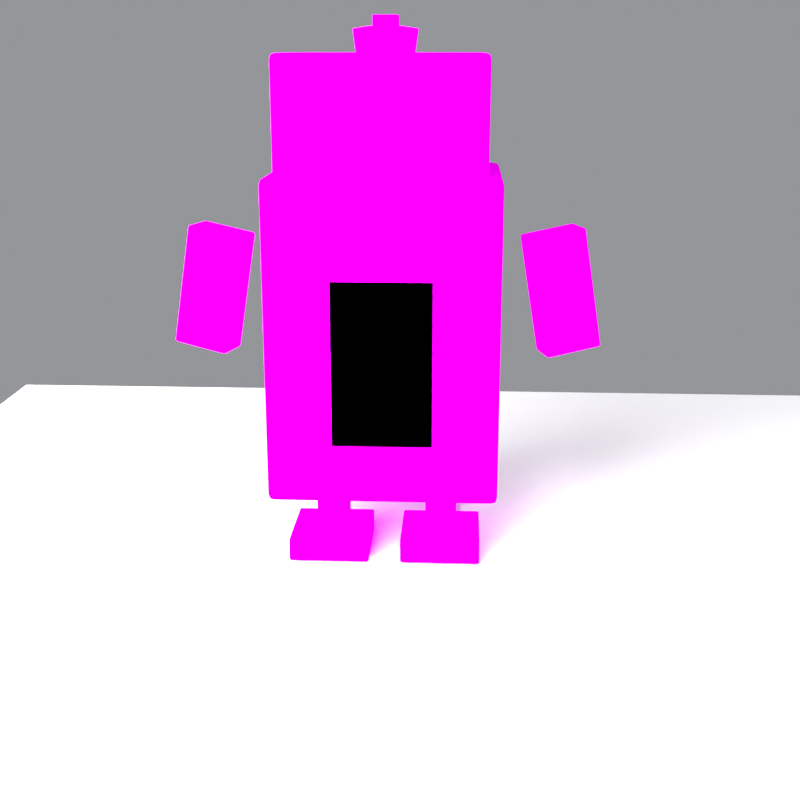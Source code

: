 # Source: Gau-rounded-pixel.blend  (saved by Blender 4.5.88; exported with 4.5.12 LTS)
import bpy
from mathutils import Matrix  # noqa: F401  (used for matrix-valued properties, if any)

bpy.ops.wm.read_factory_settings(use_empty=True)
scene = bpy.context.scene
scene.name = 'Scene'

# ---- collections
col_collection = bpy.data.collections.new('Collection'); scene.collection.children.link(col_collection)

# ---- images (referenced by path relative to the original .blend; pixels are not part of the script)
import os
ASSET_DIR = os.environ.get("B2B_ASSET_DIR", "")  # directory of the original .blend (textures are referenced by path, not embedded)
HERE = os.path.dirname(os.path.abspath(__file__))  # packed textures are extracted next to this script under _unpacked/

def load_image(name, relpath, width, height, colorspace="sRGB"):
    """Load a texture the original file referenced (path relative to the .blend, or extracted next to this script)."""
    p = next((c for c in (os.path.join(HERE, relpath), os.path.join(ASSET_DIR, relpath)) if relpath and os.path.exists(c)), "")
    if p:
        img = bpy.data.images.load(p, check_existing=True)
        img.name = name
    else:  # same state as the original file: an image datablock whose file is absent (Cycles renders it pink)
        img = bpy.data.images.new(name, width, height)
        img.source = "FILE"
        img.filepath = "//" + (relpath or name)
    img.colorspace_settings.name = colorspace
    return img
img_gauroundedpixelatlas = load_image('GauRoundedPixelAtlas', 'Gau-rounded-pixel-texture.png', 1024, 1024, 'sRGB')

# ---- materials (node trees are filled in below, after node groups)
mat_gauroundedbody = bpy.data.materials.new('GauRoundedBody')
mat_gauroundedbelly = bpy.data.materials.new('GauRoundedBelly')
mat_gauroundedbodylight = bpy.data.materials.new('GauRoundedBodyLight')
mat_gauroundedorange = bpy.data.materials.new('GauRoundedOrange')
mat_gauroundedgold = bpy.data.materials.new('GauRoundedGold')
mat_gauroundedwhite = bpy.data.materials.new('GauRoundedWhite')
mat_gauroundeddark = bpy.data.materials.new('GauRoundedDark')
mat_gauroundedfeet = bpy.data.materials.new('GauRoundedFeet')
mat_previewfloormaterial = bpy.data.materials.new('PreviewFloorMaterial')

# ---- material node trees
mat_gauroundedbody.use_nodes = True; mat_gauroundedbody.node_tree.nodes.clear()
_N = mat_gauroundedbody.node_tree.nodes; _L = mat_gauroundedbody.node_tree.links
n0 = _N.new('ShaderNodeTexCoord'); n0.name = 'Texture Coordinate'; n0.location = (-700, 0)
n1 = _N.new('ShaderNodeMapping'); n1.name = 'Mapping'; n1.location = (-500, 0)
n1.inputs[3].default_value = (0.25, 0.25, 1.0)
n2 = _N.new('ShaderNodeTexImage'); n2.name = 'Image Texture'; n2.location = (-250, 0)
n2.image = img_gauroundedpixelatlas
n2.interpolation = 'Closest'
n3 = _N.new('ShaderNodeBsdfPrincipled'); n3.name = 'Principled BSDF'; n3.location = (10, 0)
n3.inputs[2].default_value = 0.95
n3.inputs[13].default_value = 0.0
n4 = _N.new('ShaderNodeOutputMaterial'); n4.name = 'Material Output'; n4.location = (230, 0)
_L.new(n0.outputs[2], n1.inputs[0])
_L.new(n1.outputs[0], n2.inputs[0])
_L.new(n2.outputs[0], n3.inputs[0])
_L.new(n3.outputs[0], n4.inputs[0])
n4.is_active_output = True
mat_gauroundedbelly.use_nodes = True; mat_gauroundedbelly.node_tree.nodes.clear()
_N = mat_gauroundedbelly.node_tree.nodes; _L = mat_gauroundedbelly.node_tree.links
n0 = _N.new('ShaderNodeTexCoord'); n0.name = 'Texture Coordinate'; n0.location = (-700, 0)
n1 = _N.new('ShaderNodeMapping'); n1.name = 'Mapping'; n1.location = (-500, 0)
n1.inputs[1].default_value = (0.5, 0.0, 0.0)
n1.inputs[3].default_value = (0.25, 0.25, 1.0)
n2 = _N.new('ShaderNodeTexImage'); n2.name = 'Image Texture'; n2.location = (-250, 0)
n2.image = img_gauroundedpixelatlas
n2.interpolation = 'Closest'
n3 = _N.new('ShaderNodeBsdfPrincipled'); n3.name = 'Principled BSDF'; n3.location = (10, 0)
n3.inputs[2].default_value = 0.95
n3.inputs[13].default_value = 0.0
n4 = _N.new('ShaderNodeOutputMaterial'); n4.name = 'Material Output'; n4.location = (230, 0)
_L.new(n0.outputs[2], n1.inputs[0])
_L.new(n1.outputs[0], n2.inputs[0])
_L.new(n2.outputs[0], n3.inputs[0])
_L.new(n3.outputs[0], n4.inputs[0])
n4.is_active_output = True
mat_gauroundedbodylight.use_nodes = True; mat_gauroundedbodylight.node_tree.nodes.clear()
_N = mat_gauroundedbodylight.node_tree.nodes; _L = mat_gauroundedbodylight.node_tree.links
n0 = _N.new('ShaderNodeTexCoord'); n0.name = 'Texture Coordinate'; n0.location = (-700, 0)
n1 = _N.new('ShaderNodeMapping'); n1.name = 'Mapping'; n1.location = (-500, 0)
n1.inputs[1].default_value = (0.25, 0.0, 0.0)
n1.inputs[3].default_value = (0.25, 0.25, 1.0)
n2 = _N.new('ShaderNodeTexImage'); n2.name = 'Image Texture'; n2.location = (-250, 0)
n2.image = img_gauroundedpixelatlas
n2.interpolation = 'Closest'
n3 = _N.new('ShaderNodeBsdfPrincipled'); n3.name = 'Principled BSDF'; n3.location = (10, 0)
n3.inputs[2].default_value = 0.95
n3.inputs[13].default_value = 0.0
n4 = _N.new('ShaderNodeOutputMaterial'); n4.name = 'Material Output'; n4.location = (230, 0)
_L.new(n0.outputs[2], n1.inputs[0])
_L.new(n1.outputs[0], n2.inputs[0])
_L.new(n2.outputs[0], n3.inputs[0])
_L.new(n3.outputs[0], n4.inputs[0])
n4.is_active_output = True
mat_gauroundedorange.use_nodes = True; mat_gauroundedorange.node_tree.nodes.clear()
_N = mat_gauroundedorange.node_tree.nodes; _L = mat_gauroundedorange.node_tree.links
n0 = _N.new('ShaderNodeTexCoord'); n0.name = 'Texture Coordinate'; n0.location = (-700, 0)
n1 = _N.new('ShaderNodeMapping'); n1.name = 'Mapping'; n1.location = (-500, 0)
n1.inputs[1].default_value = (0.0, 0.25, 0.0)
n1.inputs[3].default_value = (0.25, 0.25, 1.0)
n2 = _N.new('ShaderNodeTexImage'); n2.name = 'Image Texture'; n2.location = (-250, 0)
n2.image = img_gauroundedpixelatlas
n2.interpolation = 'Closest'
n3 = _N.new('ShaderNodeBsdfPrincipled'); n3.name = 'Principled BSDF'; n3.location = (10, 0)
n3.inputs[2].default_value = 0.95
n3.inputs[13].default_value = 0.0
n4 = _N.new('ShaderNodeOutputMaterial'); n4.name = 'Material Output'; n4.location = (230, 0)
_L.new(n0.outputs[2], n1.inputs[0])
_L.new(n1.outputs[0], n2.inputs[0])
_L.new(n2.outputs[0], n3.inputs[0])
_L.new(n3.outputs[0], n4.inputs[0])
n4.is_active_output = True
mat_gauroundedgold.use_nodes = True; mat_gauroundedgold.node_tree.nodes.clear()
_N = mat_gauroundedgold.node_tree.nodes; _L = mat_gauroundedgold.node_tree.links
n0 = _N.new('ShaderNodeTexCoord'); n0.name = 'Texture Coordinate'; n0.location = (-700, 0)
n1 = _N.new('ShaderNodeMapping'); n1.name = 'Mapping'; n1.location = (-500, 0)
n1.inputs[1].default_value = (0.75, 0.0, 0.0)
n1.inputs[3].default_value = (0.25, 0.25, 1.0)
n2 = _N.new('ShaderNodeTexImage'); n2.name = 'Image Texture'; n2.location = (-250, 0)
n2.image = img_gauroundedpixelatlas
n2.interpolation = 'Closest'
n3 = _N.new('ShaderNodeBsdfPrincipled'); n3.name = 'Principled BSDF'; n3.location = (10, 0)
n3.inputs[2].default_value = 0.95
n3.inputs[13].default_value = 0.0
n4 = _N.new('ShaderNodeOutputMaterial'); n4.name = 'Material Output'; n4.location = (230, 0)
_L.new(n0.outputs[2], n1.inputs[0])
_L.new(n1.outputs[0], n2.inputs[0])
_L.new(n2.outputs[0], n3.inputs[0])
_L.new(n3.outputs[0], n4.inputs[0])
n4.is_active_output = True
mat_gauroundedwhite.use_nodes = True; mat_gauroundedwhite.node_tree.nodes.clear()
_N = mat_gauroundedwhite.node_tree.nodes; _L = mat_gauroundedwhite.node_tree.links
n0 = _N.new('ShaderNodeTexCoord'); n0.name = 'Texture Coordinate'; n0.location = (-700, 0)
n1 = _N.new('ShaderNodeMapping'); n1.name = 'Mapping'; n1.location = (-500, 0)
n1.inputs[1].default_value = (0.25, 0.25, 0.0)
n1.inputs[3].default_value = (0.25, 0.25, 1.0)
n2 = _N.new('ShaderNodeTexImage'); n2.name = 'Image Texture'; n2.location = (-250, 0)
n2.image = img_gauroundedpixelatlas
n2.interpolation = 'Closest'
n3 = _N.new('ShaderNodeBsdfPrincipled'); n3.name = 'Principled BSDF'; n3.location = (10, 0)
n3.inputs[2].default_value = 0.95
n3.inputs[13].default_value = 0.0
n4 = _N.new('ShaderNodeOutputMaterial'); n4.name = 'Material Output'; n4.location = (230, 0)
_L.new(n0.outputs[2], n1.inputs[0])
_L.new(n1.outputs[0], n2.inputs[0])
_L.new(n2.outputs[0], n3.inputs[0])
_L.new(n3.outputs[0], n4.inputs[0])
n4.is_active_output = True
mat_gauroundeddark.use_nodes = True; mat_gauroundeddark.node_tree.nodes.clear()
_N = mat_gauroundeddark.node_tree.nodes; _L = mat_gauroundeddark.node_tree.links
n0 = _N.new('ShaderNodeTexCoord'); n0.name = 'Texture Coordinate'; n0.location = (-700, 0)
n1 = _N.new('ShaderNodeMapping'); n1.name = 'Mapping'; n1.location = (-500, 0)
n1.inputs[1].default_value = (0.5, 0.25, 0.0)
n1.inputs[3].default_value = (0.25, 0.25, 1.0)
n2 = _N.new('ShaderNodeTexImage'); n2.name = 'Image Texture'; n2.location = (-250, 0)
n2.image = img_gauroundedpixelatlas
n2.interpolation = 'Closest'
n3 = _N.new('ShaderNodeBsdfPrincipled'); n3.name = 'Principled BSDF'; n3.location = (10, 0)
n3.inputs[2].default_value = 0.95
n3.inputs[13].default_value = 0.0
n4 = _N.new('ShaderNodeOutputMaterial'); n4.name = 'Material Output'; n4.location = (230, 0)
_L.new(n0.outputs[2], n1.inputs[0])
_L.new(n1.outputs[0], n2.inputs[0])
_L.new(n2.outputs[0], n3.inputs[0])
_L.new(n3.outputs[0], n4.inputs[0])
n4.is_active_output = True
mat_gauroundedfeet.use_nodes = True; mat_gauroundedfeet.node_tree.nodes.clear()
_N = mat_gauroundedfeet.node_tree.nodes; _L = mat_gauroundedfeet.node_tree.links
n0 = _N.new('ShaderNodeTexCoord'); n0.name = 'Texture Coordinate'; n0.location = (-700, 0)
n1 = _N.new('ShaderNodeMapping'); n1.name = 'Mapping'; n1.location = (-500, 0)
n1.inputs[1].default_value = (0.75, 0.25, 0.0)
n1.inputs[3].default_value = (0.25, 0.25, 1.0)
n2 = _N.new('ShaderNodeTexImage'); n2.name = 'Image Texture'; n2.location = (-250, 0)
n2.image = img_gauroundedpixelatlas
n2.interpolation = 'Closest'
n3 = _N.new('ShaderNodeBsdfPrincipled'); n3.name = 'Principled BSDF'; n3.location = (10, 0)
n3.inputs[2].default_value = 0.95
n3.inputs[13].default_value = 0.0
n4 = _N.new('ShaderNodeOutputMaterial'); n4.name = 'Material Output'; n4.location = (230, 0)
_L.new(n0.outputs[2], n1.inputs[0])
_L.new(n1.outputs[0], n2.inputs[0])
_L.new(n2.outputs[0], n3.inputs[0])
_L.new(n3.outputs[0], n4.inputs[0])
n4.is_active_output = True
mat_previewfloormaterial.use_nodes = True; mat_previewfloormaterial.node_tree.nodes.clear()
_N = mat_previewfloormaterial.node_tree.nodes; _L = mat_previewfloormaterial.node_tree.links
n0 = _N.new('ShaderNodeBsdfPrincipled'); n0.name = 'Principled BSDF'; n0.location = (-200, 100)
n0.inputs[0].default_value = (0.95, 0.95, 0.96, 1.0)
n0.inputs[2].default_value = 1.0
n1 = _N.new('ShaderNodeOutputMaterial'); n1.name = 'Material Output'; n1.location = (200, 100)
_L.new(n0.outputs[0], n1.inputs[0])
n1.is_active_output = True

# ---- world
world_gauroundedpixelworld = bpy.data.worlds.new('GauRoundedPixelWorld'); scene.world = world_gauroundedpixelworld
world_gauroundedpixelworld.use_nodes = True; world_gauroundedpixelworld.node_tree.nodes.clear()
_N = world_gauroundedpixelworld.node_tree.nodes; _L = world_gauroundedpixelworld.node_tree.links
n0 = _N.new('ShaderNodeBackground'); n0.name = 'Background'; n0.location = (-200, 100)
n0.inputs[0].default_value = (0.78, 0.8, 0.84, 1.0)
n0.inputs[1].default_value = 0.38
n1 = _N.new('ShaderNodeOutputWorld'); n1.name = 'World Output'; n1.location = (200, 100)
_L.new(n0.outputs[0], n1.inputs[0])
n1.is_active_output = True

# ---- cameras
cam_camera = bpy.data.cameras.new('Camera')
cam_camera.lens = 55.0

# ---- lights
light_sun = bpy.data.lights.new('Sun', 'SUN')
light_sun.energy = 1.4
light_area = bpy.data.lights.new('Area', 'AREA')
light_area.energy = 1600.0
light_area.shape = 'RECTANGLE'
light_area.size = 4.5
light_area.size_y = 4.5

# ---- meshes
me_cube = bpy.data.meshes.new('Cube')
me_cube.from_pydata([(-0.56, -0.46, -0.78), (-0.56, -0.46, 0.78), (-0.56, 0.46, -0.78), (-0.56, 0.46, 0.78), (0.56, -0.46, -0.78), (0.56, -0.46, 0.78), (0.56, 0.46, -0.78), (0.56, 0.46, 0.78)], [], [(0, 1, 3, 2), (2, 3, 7, 6), (6, 7, 5, 4), (4, 5, 1, 0), (2, 6, 4, 0), (7, 3, 1, 5)])
me_cube.polygons.foreach_set('use_smooth', [True] * 6)
_uv = me_cube.uv_layers.new(name='UVMap')
_uv.uv.foreach_set('vector', [0.375, 0.0, 0.625, 0.0, 0.625, 0.25, 0.375, 0.25, 0.375, 0.25, 0.625, 0.25, 0.625, 0.5, 0.375, 0.5, 0.375, 0.5, 0.625, 0.5, 0.625, 0.75, 0.375, 0.75, 0.375, 0.75, 0.625, 0.75, 0.625, 1.0, 0.375, 1.0, 0.125, 0.5, 0.375, 0.5, 0.375, 0.75, 0.125, 0.75, 0.625, 0.5, 0.875, 0.5, 0.875, 0.75, 0.625, 0.75])
me_cube.materials.append(mat_gauroundedbody)
me_cube.update()
me_cube_001 = bpy.data.meshes.new('Cube.001')
me_cube_001.from_pydata([(-0.29, -0.1, -0.45), (-0.29, -0.1, 0.45), (-0.29, 0.1, -0.45), (-0.29, 0.1, 0.45), (0.29, -0.1, -0.45), (0.29, -0.1, 0.45), (0.29, 0.1, -0.45), (0.29, 0.1, 0.45)], [], [(0, 1, 3, 2), (2, 3, 7, 6), (6, 7, 5, 4), (4, 5, 1, 0), (2, 6, 4, 0), (7, 3, 1, 5)])
me_cube_001.polygons.foreach_set('use_smooth', [True] * 6)
_uv = me_cube_001.uv_layers.new(name='UVMap')
_uv.uv.foreach_set('vector', [0.375, 0.0, 0.625, 0.0, 0.625, 0.25, 0.375, 0.25, 0.375, 0.25, 0.625, 0.25, 0.625, 0.5, 0.375, 0.5, 0.375, 0.5, 0.625, 0.5, 0.625, 0.75, 0.375, 0.75, 0.375, 0.75, 0.625, 0.75, 0.625, 1.0, 0.375, 1.0, 0.125, 0.5, 0.375, 0.5, 0.375, 0.75, 0.125, 0.75, 0.625, 0.5, 0.875, 0.5, 0.875, 0.75, 0.625, 0.75])
me_cube_001.materials.append(mat_gauroundedbelly)
me_cube_001.update()
me_cube_002 = bpy.data.meshes.new('Cube.002')
me_cube_002.from_pydata([(-0.23, -0.085, -0.15), (-0.23, -0.085, 0.15), (-0.23, 0.085, -0.15), (-0.23, 0.085, 0.15), (0.23, -0.085, -0.15), (0.23, -0.085, 0.15), (0.23, 0.085, -0.15), (0.23, 0.085, 0.15)], [], [(0, 1, 3, 2), (2, 3, 7, 6), (6, 7, 5, 4), (4, 5, 1, 0), (2, 6, 4, 0), (7, 3, 1, 5)])
me_cube_002.polygons.foreach_set('use_smooth', [True] * 6)
_uv = me_cube_002.uv_layers.new(name='UVMap')
_uv.uv.foreach_set('vector', [0.375, 0.0, 0.625, 0.0, 0.625, 0.25, 0.375, 0.25, 0.375, 0.25, 0.625, 0.25, 0.625, 0.5, 0.375, 0.5, 0.375, 0.5, 0.625, 0.5, 0.625, 0.75, 0.375, 0.75, 0.375, 0.75, 0.625, 0.75, 0.625, 1.0, 0.375, 1.0, 0.125, 0.5, 0.375, 0.5, 0.375, 0.75, 0.125, 0.75, 0.625, 0.5, 0.875, 0.5, 0.875, 0.75, 0.625, 0.75])
me_cube_002.materials.append(mat_gauroundedbelly)
me_cube_002.update()
me_cube_003 = bpy.data.meshes.new('Cube.003')
me_cube_003.from_pydata([(-0.49, -0.43, -0.41), (-0.49, -0.43, 0.41), (-0.49, 0.43, -0.41), (-0.49, 0.43, 0.41), (0.49, -0.43, -0.41), (0.49, -0.43, 0.41), (0.49, 0.43, -0.41), (0.49, 0.43, 0.41)], [], [(0, 1, 3, 2), (2, 3, 7, 6), (6, 7, 5, 4), (4, 5, 1, 0), (2, 6, 4, 0), (7, 3, 1, 5)])
me_cube_003.polygons.foreach_set('use_smooth', [True] * 6)
_uv = me_cube_003.uv_layers.new(name='UVMap')
_uv.uv.foreach_set('vector', [0.375, 0.0, 0.625, 0.0, 0.625, 0.25, 0.375, 0.25, 0.375, 0.25, 0.625, 0.25, 0.625, 0.5, 0.375, 0.5, 0.375, 0.5, 0.625, 0.5, 0.625, 0.75, 0.375, 0.75, 0.375, 0.75, 0.625, 0.75, 0.625, 1.0, 0.375, 1.0, 0.125, 0.5, 0.375, 0.5, 0.375, 0.75, 0.125, 0.75, 0.625, 0.5, 0.875, 0.5, 0.875, 0.75, 0.625, 0.75])
me_cube_003.materials.append(mat_gauroundedbodylight)
me_cube_003.update()
me_cube_004 = bpy.data.meshes.new('Cube.004')
me_cube_004.from_pydata([(-0.095, -0.055, -0.085), (-0.095, -0.055, 0.085), (-0.095, 0.055, -0.085), (-0.095, 0.055, 0.085), (0.095, -0.055, -0.085), (0.095, -0.055, 0.085), (0.095, 0.055, -0.085), (0.095, 0.055, 0.085)], [], [(0, 1, 3, 2), (2, 3, 7, 6), (6, 7, 5, 4), (4, 5, 1, 0), (2, 6, 4, 0), (7, 3, 1, 5)])
me_cube_004.polygons.foreach_set('use_smooth', [True] * 6)
_uv = me_cube_004.uv_layers.new(name='UVMap')
_uv.uv.foreach_set('vector', [0.375, 0.0, 0.625, 0.0, 0.625, 0.25, 0.375, 0.25, 0.375, 0.25, 0.625, 0.25, 0.625, 0.5, 0.375, 0.5, 0.375, 0.5, 0.625, 0.5, 0.625, 0.75, 0.375, 0.75, 0.375, 0.75, 0.625, 0.75, 0.625, 1.0, 0.375, 1.0, 0.125, 0.5, 0.375, 0.5, 0.375, 0.75, 0.125, 0.75, 0.625, 0.5, 0.875, 0.5, 0.875, 0.75, 0.625, 0.75])
me_cube_004.materials.append(mat_gauroundedorange)
me_cube_004.update()
me_cube_005 = bpy.data.meshes.new('Cube.005')
me_cube_005.from_pydata([(-0.095, -0.055, -0.085), (-0.095, -0.055, 0.085), (-0.095, 0.055, -0.085), (-0.095, 0.055, 0.085), (0.095, -0.055, -0.085), (0.095, -0.055, 0.085), (0.095, 0.055, -0.085), (0.095, 0.055, 0.085)], [], [(0, 1, 3, 2), (2, 3, 7, 6), (6, 7, 5, 4), (4, 5, 1, 0), (2, 6, 4, 0), (7, 3, 1, 5)])
me_cube_005.polygons.foreach_set('use_smooth', [True] * 6)
_uv = me_cube_005.uv_layers.new(name='UVMap')
_uv.uv.foreach_set('vector', [0.375, 0.0, 0.625, 0.0, 0.625, 0.25, 0.375, 0.25, 0.375, 0.25, 0.625, 0.25, 0.625, 0.5, 0.375, 0.5, 0.375, 0.5, 0.625, 0.5, 0.625, 0.75, 0.375, 0.75, 0.375, 0.75, 0.625, 0.75, 0.625, 1.0, 0.375, 1.0, 0.125, 0.5, 0.375, 0.5, 0.375, 0.75, 0.125, 0.75, 0.625, 0.5, 0.875, 0.5, 0.875, 0.75, 0.625, 0.75])
me_cube_005.materials.append(mat_gauroundedorange)
me_cube_005.update()
me_cube_006 = bpy.data.meshes.new('Cube.006')
me_cube_006.from_pydata([(-0.165, -0.125, -0.105), (-0.165, -0.125, 0.105), (-0.165, 0.125, -0.105), (-0.165, 0.125, 0.105), (0.165, -0.125, -0.105), (0.165, -0.125, 0.105), (0.165, 0.125, -0.105), (0.165, 0.125, 0.105)], [], [(0, 1, 3, 2), (2, 3, 7, 6), (6, 7, 5, 4), (4, 5, 1, 0), (2, 6, 4, 0), (7, 3, 1, 5)])
me_cube_006.polygons.foreach_set('use_smooth', [True] * 6)
_uv = me_cube_006.uv_layers.new(name='UVMap')
_uv.uv.foreach_set('vector', [0.375, 0.0, 0.625, 0.0, 0.625, 0.25, 0.375, 0.25, 0.375, 0.25, 0.625, 0.25, 0.625, 0.5, 0.375, 0.5, 0.375, 0.5, 0.625, 0.5, 0.625, 0.75, 0.375, 0.75, 0.375, 0.75, 0.625, 0.75, 0.625, 1.0, 0.375, 1.0, 0.125, 0.5, 0.375, 0.5, 0.375, 0.75, 0.125, 0.75, 0.625, 0.5, 0.875, 0.5, 0.875, 0.75, 0.625, 0.75])
me_cube_006.materials.append(mat_gauroundedgold)
me_cube_006.update()
me_cube_007 = bpy.data.meshes.new('Cube.007')
me_cube_007.from_pydata([(-0.105, -0.085, -0.062), (-0.105, -0.085, 0.062), (-0.105, 0.085, -0.062), (-0.105, 0.085, 0.062), (0.105, -0.085, -0.062), (0.105, -0.085, 0.062), (0.105, 0.085, -0.062), (0.105, 0.085, 0.062)], [], [(0, 1, 3, 2), (2, 3, 7, 6), (6, 7, 5, 4), (4, 5, 1, 0), (2, 6, 4, 0), (7, 3, 1, 5)])
me_cube_007.polygons.foreach_set('use_smooth', [True] * 6)
_uv = me_cube_007.uv_layers.new(name='UVMap')
_uv.uv.foreach_set('vector', [0.375, 0.0, 0.625, 0.0, 0.625, 0.25, 0.375, 0.25, 0.375, 0.25, 0.625, 0.25, 0.625, 0.5, 0.375, 0.5, 0.375, 0.5, 0.625, 0.5, 0.625, 0.75, 0.375, 0.75, 0.375, 0.75, 0.625, 0.75, 0.625, 1.0, 0.375, 1.0, 0.125, 0.5, 0.375, 0.5, 0.375, 0.75, 0.125, 0.75, 0.625, 0.5, 0.875, 0.5, 0.875, 0.75, 0.625, 0.75])
me_cube_007.materials.append(mat_gauroundedorange)
me_cube_007.update()
me_cube_008 = bpy.data.meshes.new('Cube.008')
me_cube_008.from_pydata([(-0.095, -0.032, -0.115), (-0.095, -0.032, 0.115), (-0.095, 0.032, -0.115), (-0.095, 0.032, 0.115), (0.095, -0.032, -0.115), (0.095, -0.032, 0.115), (0.095, 0.032, -0.115), (0.095, 0.032, 0.115)], [], [(0, 1, 3, 2), (2, 3, 7, 6), (6, 7, 5, 4), (4, 5, 1, 0), (2, 6, 4, 0), (7, 3, 1, 5)])
me_cube_008.polygons.foreach_set('use_smooth', [True] * 6)
_uv = me_cube_008.uv_layers.new(name='UVMap')
_uv.uv.foreach_set('vector', [0.375, 0.0, 0.625, 0.0, 0.625, 0.25, 0.375, 0.25, 0.375, 0.25, 0.625, 0.25, 0.625, 0.5, 0.375, 0.5, 0.375, 0.5, 0.625, 0.5, 0.625, 0.75, 0.375, 0.75, 0.375, 0.75, 0.625, 0.75, 0.625, 1.0, 0.375, 1.0, 0.125, 0.5, 0.375, 0.5, 0.375, 0.75, 0.125, 0.75, 0.625, 0.5, 0.875, 0.5, 0.875, 0.75, 0.625, 0.75])
me_cube_008.materials.append(mat_gauroundedwhite)
me_cube_008.update()
me_cube_009 = bpy.data.meshes.new('Cube.009')
me_cube_009.from_pydata([(-0.04, -0.017, -0.05), (-0.04, -0.017, 0.05), (-0.04, 0.017, -0.05), (-0.04, 0.017, 0.05), (0.04, -0.017, -0.05), (0.04, -0.017, 0.05), (0.04, 0.017, -0.05), (0.04, 0.017, 0.05)], [], [(0, 1, 3, 2), (2, 3, 7, 6), (6, 7, 5, 4), (4, 5, 1, 0), (2, 6, 4, 0), (7, 3, 1, 5)])
me_cube_009.polygons.foreach_set('use_smooth', [True] * 6)
_uv = me_cube_009.uv_layers.new(name='UVMap')
_uv.uv.foreach_set('vector', [0.375, 0.0, 0.625, 0.0, 0.625, 0.25, 0.375, 0.25, 0.375, 0.25, 0.625, 0.25, 0.625, 0.5, 0.375, 0.5, 0.375, 0.5, 0.625, 0.5, 0.625, 0.75, 0.375, 0.75, 0.375, 0.75, 0.625, 0.75, 0.625, 1.0, 0.375, 1.0, 0.125, 0.5, 0.375, 0.5, 0.375, 0.75, 0.125, 0.75, 0.625, 0.5, 0.875, 0.5, 0.875, 0.75, 0.625, 0.75])
me_cube_009.materials.append(mat_gauroundeddark)
me_cube_009.update()
me_cube_010 = bpy.data.meshes.new('Cube.010')
me_cube_010.from_pydata([(-0.095, -0.032, -0.115), (-0.095, -0.032, 0.115), (-0.095, 0.032, -0.115), (-0.095, 0.032, 0.115), (0.095, -0.032, -0.115), (0.095, -0.032, 0.115), (0.095, 0.032, -0.115), (0.095, 0.032, 0.115)], [], [(0, 1, 3, 2), (2, 3, 7, 6), (6, 7, 5, 4), (4, 5, 1, 0), (2, 6, 4, 0), (7, 3, 1, 5)])
me_cube_010.polygons.foreach_set('use_smooth', [True] * 6)
_uv = me_cube_010.uv_layers.new(name='UVMap')
_uv.uv.foreach_set('vector', [0.375, 0.0, 0.625, 0.0, 0.625, 0.25, 0.375, 0.25, 0.375, 0.25, 0.625, 0.25, 0.625, 0.5, 0.375, 0.5, 0.375, 0.5, 0.625, 0.5, 0.625, 0.75, 0.375, 0.75, 0.375, 0.75, 0.625, 0.75, 0.625, 1.0, 0.375, 1.0, 0.125, 0.5, 0.375, 0.5, 0.375, 0.75, 0.125, 0.75, 0.625, 0.5, 0.875, 0.5, 0.875, 0.75, 0.625, 0.75])
me_cube_010.materials.append(mat_gauroundedwhite)
me_cube_010.update()
me_cube_011 = bpy.data.meshes.new('Cube.011')
me_cube_011.from_pydata([(-0.04, -0.017, -0.05), (-0.04, -0.017, 0.05), (-0.04, 0.017, -0.05), (-0.04, 0.017, 0.05), (0.04, -0.017, -0.05), (0.04, -0.017, 0.05), (0.04, 0.017, -0.05), (0.04, 0.017, 0.05)], [], [(0, 1, 3, 2), (2, 3, 7, 6), (6, 7, 5, 4), (4, 5, 1, 0), (2, 6, 4, 0), (7, 3, 1, 5)])
me_cube_011.polygons.foreach_set('use_smooth', [True] * 6)
_uv = me_cube_011.uv_layers.new(name='UVMap')
_uv.uv.foreach_set('vector', [0.375, 0.0, 0.625, 0.0, 0.625, 0.25, 0.375, 0.25, 0.375, 0.25, 0.625, 0.25, 0.625, 0.5, 0.375, 0.5, 0.375, 0.5, 0.625, 0.5, 0.625, 0.75, 0.375, 0.75, 0.375, 0.75, 0.625, 0.75, 0.625, 1.0, 0.375, 1.0, 0.125, 0.5, 0.375, 0.5, 0.375, 0.75, 0.125, 0.75, 0.625, 0.5, 0.875, 0.5, 0.875, 0.75, 0.625, 0.75])
me_cube_011.materials.append(mat_gauroundeddark)
me_cube_011.update()
me_cube_012 = bpy.data.meshes.new('Cube.012')
me_cube_012.from_pydata([(-0.09, -0.02, -0.03), (-0.09, -0.02, 0.03), (-0.09, 0.02, -0.03), (-0.09, 0.02, 0.03), (0.09, -0.02, -0.03), (0.09, -0.02, 0.03), (0.09, 0.02, -0.03), (0.09, 0.02, 0.03)], [], [(0, 1, 3, 2), (2, 3, 7, 6), (6, 7, 5, 4), (4, 5, 1, 0), (2, 6, 4, 0), (7, 3, 1, 5)])
me_cube_012.polygons.foreach_set('use_smooth', [True] * 6)
_uv = me_cube_012.uv_layers.new(name='UVMap')
_uv.uv.foreach_set('vector', [0.375, 0.0, 0.625, 0.0, 0.625, 0.25, 0.375, 0.25, 0.375, 0.25, 0.625, 0.25, 0.625, 0.5, 0.375, 0.5, 0.375, 0.5, 0.625, 0.5, 0.625, 0.75, 0.375, 0.75, 0.375, 0.75, 0.625, 0.75, 0.625, 1.0, 0.375, 1.0, 0.125, 0.5, 0.375, 0.5, 0.375, 0.75, 0.125, 0.75, 0.625, 0.5, 0.875, 0.5, 0.875, 0.75, 0.625, 0.75])
me_cube_012.materials.append(mat_gauroundeddark)
me_cube_012.update()
me_cube_013 = bpy.data.meshes.new('Cube.013')
me_cube_013.from_pydata([(-0.09, -0.02, -0.03), (-0.09, -0.02, 0.03), (-0.09, 0.02, -0.03), (-0.09, 0.02, 0.03), (0.09, -0.02, -0.03), (0.09, -0.02, 0.03), (0.09, 0.02, -0.03), (0.09, 0.02, 0.03)], [], [(0, 1, 3, 2), (2, 3, 7, 6), (6, 7, 5, 4), (4, 5, 1, 0), (2, 6, 4, 0), (7, 3, 1, 5)])
me_cube_013.polygons.foreach_set('use_smooth', [True] * 6)
_uv = me_cube_013.uv_layers.new(name='UVMap')
_uv.uv.foreach_set('vector', [0.375, 0.0, 0.625, 0.0, 0.625, 0.25, 0.375, 0.25, 0.375, 0.25, 0.625, 0.25, 0.625, 0.5, 0.375, 0.5, 0.375, 0.5, 0.625, 0.5, 0.625, 0.75, 0.375, 0.75, 0.375, 0.75, 0.625, 0.75, 0.625, 1.0, 0.375, 1.0, 0.125, 0.5, 0.375, 0.5, 0.375, 0.75, 0.125, 0.75, 0.625, 0.5, 0.875, 0.5, 0.875, 0.75, 0.625, 0.75])
me_cube_013.materials.append(mat_gauroundeddark)
me_cube_013.update()
me_cube_014 = bpy.data.meshes.new('Cube.014')
me_cube_014.from_pydata([(-0.06, -0.06, -0.12), (-0.06, -0.06, 0.12), (-0.06, 0.06, -0.12), (-0.06, 0.06, 0.12), (0.06, -0.06, -0.12), (0.06, -0.06, 0.12), (0.06, 0.06, -0.12), (0.06, 0.06, 0.12)], [], [(0, 1, 3, 2), (2, 3, 7, 6), (6, 7, 5, 4), (4, 5, 1, 0), (2, 6, 4, 0), (7, 3, 1, 5)])
me_cube_014.polygons.foreach_set('use_smooth', [True] * 6)
_uv = me_cube_014.uv_layers.new(name='UVMap')
_uv.uv.foreach_set('vector', [0.375, 0.0, 0.625, 0.0, 0.625, 0.25, 0.375, 0.25, 0.375, 0.25, 0.625, 0.25, 0.625, 0.5, 0.375, 0.5, 0.375, 0.5, 0.625, 0.5, 0.625, 0.75, 0.375, 0.75, 0.375, 0.75, 0.625, 0.75, 0.625, 1.0, 0.375, 1.0, 0.125, 0.5, 0.375, 0.5, 0.375, 0.75, 0.125, 0.75, 0.625, 0.5, 0.875, 0.5, 0.875, 0.75, 0.625, 0.75])
me_cube_014.materials.append(mat_gauroundedorange)
me_cube_014.update()
me_cube_015 = bpy.data.meshes.new('Cube.015')
me_cube_015.from_pydata([(-0.045, -0.045, -0.085), (-0.045, -0.045, 0.085), (-0.045, 0.045, -0.085), (-0.045, 0.045, 0.085), (0.045, -0.045, -0.085), (0.045, -0.045, 0.085), (0.045, 0.045, -0.085), (0.045, 0.045, 0.085)], [], [(0, 1, 3, 2), (2, 3, 7, 6), (6, 7, 5, 4), (4, 5, 1, 0), (2, 6, 4, 0), (7, 3, 1, 5)])
me_cube_015.polygons.foreach_set('use_smooth', [True] * 6)
_uv = me_cube_015.uv_layers.new(name='UVMap')
_uv.uv.foreach_set('vector', [0.375, 0.0, 0.625, 0.0, 0.625, 0.25, 0.375, 0.25, 0.375, 0.25, 0.625, 0.25, 0.625, 0.5, 0.375, 0.5, 0.375, 0.5, 0.625, 0.5, 0.625, 0.75, 0.375, 0.75, 0.375, 0.75, 0.625, 0.75, 0.625, 1.0, 0.375, 1.0, 0.125, 0.5, 0.375, 0.5, 0.375, 0.75, 0.125, 0.75, 0.625, 0.5, 0.875, 0.5, 0.875, 0.75, 0.625, 0.75])
me_cube_015.materials.append(mat_gauroundedorange)
me_cube_015.update()
me_cube_016 = bpy.data.meshes.new('Cube.016')
me_cube_016.from_pydata([(-0.045, -0.045, -0.085), (-0.045, -0.045, 0.085), (-0.045, 0.045, -0.085), (-0.045, 0.045, 0.085), (0.045, -0.045, -0.085), (0.045, -0.045, 0.085), (0.045, 0.045, -0.085), (0.045, 0.045, 0.085)], [], [(0, 1, 3, 2), (2, 3, 7, 6), (6, 7, 5, 4), (4, 5, 1, 0), (2, 6, 4, 0), (7, 3, 1, 5)])
me_cube_016.polygons.foreach_set('use_smooth', [True] * 6)
_uv = me_cube_016.uv_layers.new(name='UVMap')
_uv.uv.foreach_set('vector', [0.375, 0.0, 0.625, 0.0, 0.625, 0.25, 0.375, 0.25, 0.375, 0.25, 0.625, 0.25, 0.625, 0.5, 0.375, 0.5, 0.375, 0.5, 0.625, 0.5, 0.625, 0.75, 0.375, 0.75, 0.375, 0.75, 0.625, 0.75, 0.625, 1.0, 0.375, 1.0, 0.125, 0.5, 0.375, 0.5, 0.375, 0.75, 0.125, 0.75, 0.625, 0.5, 0.875, 0.5, 0.875, 0.75, 0.625, 0.75])
me_cube_016.materials.append(mat_gauroundedorange)
me_cube_016.update()
me_cube_017 = bpy.data.meshes.new('Cube.017')
me_cube_017.from_pydata([(-0.14, -0.095, -0.3), (-0.14, -0.095, 0.3), (-0.14, 0.095, -0.3), (-0.14, 0.095, 0.3), (0.14, -0.095, -0.3), (0.14, -0.095, 0.3), (0.14, 0.095, -0.3), (0.14, 0.095, 0.3)], [], [(0, 1, 3, 2), (2, 3, 7, 6), (6, 7, 5, 4), (4, 5, 1, 0), (2, 6, 4, 0), (7, 3, 1, 5)])
me_cube_017.polygons.foreach_set('use_smooth', [True] * 6)
_uv = me_cube_017.uv_layers.new(name='UVMap')
_uv.uv.foreach_set('vector', [0.375, 0.0, 0.625, 0.0, 0.625, 0.25, 0.375, 0.25, 0.375, 0.25, 0.625, 0.25, 0.625, 0.5, 0.375, 0.5, 0.375, 0.5, 0.625, 0.5, 0.625, 0.75, 0.375, 0.75, 0.375, 0.75, 0.625, 0.75, 0.625, 1.0, 0.375, 1.0, 0.125, 0.5, 0.375, 0.5, 0.375, 0.75, 0.125, 0.75, 0.625, 0.5, 0.875, 0.5, 0.875, 0.75, 0.625, 0.75])
me_cube_017.materials.append(mat_gauroundedbodylight)
me_cube_017.update()
me_cube_018 = bpy.data.meshes.new('Cube.018')
me_cube_018.from_pydata([(-0.14, -0.095, -0.3), (-0.14, -0.095, 0.3), (-0.14, 0.095, -0.3), (-0.14, 0.095, 0.3), (0.14, -0.095, -0.3), (0.14, -0.095, 0.3), (0.14, 0.095, -0.3), (0.14, 0.095, 0.3)], [], [(0, 1, 3, 2), (2, 3, 7, 6), (6, 7, 5, 4), (4, 5, 1, 0), (2, 6, 4, 0), (7, 3, 1, 5)])
me_cube_018.polygons.foreach_set('use_smooth', [True] * 6)
_uv = me_cube_018.uv_layers.new(name='UVMap')
_uv.uv.foreach_set('vector', [0.375, 0.0, 0.625, 0.0, 0.625, 0.25, 0.375, 0.25, 0.375, 0.25, 0.625, 0.25, 0.625, 0.5, 0.375, 0.5, 0.375, 0.5, 0.625, 0.5, 0.625, 0.75, 0.375, 0.75, 0.375, 0.75, 0.625, 0.75, 0.625, 1.0, 0.375, 1.0, 0.125, 0.5, 0.375, 0.5, 0.375, 0.75, 0.125, 0.75, 0.625, 0.5, 0.875, 0.5, 0.875, 0.75, 0.625, 0.75])
me_cube_018.materials.append(mat_gauroundedbodylight)
me_cube_018.update()
me_cube_019 = bpy.data.meshes.new('Cube.019')
me_cube_019.from_pydata([(-0.15, -0.1, -0.19), (-0.15, -0.1, 0.19), (-0.15, 0.1, -0.19), (-0.15, 0.1, 0.19), (0.15, -0.1, -0.19), (0.15, -0.1, 0.19), (0.15, 0.1, -0.19), (0.15, 0.1, 0.19)], [], [(0, 1, 3, 2), (2, 3, 7, 6), (6, 7, 5, 4), (4, 5, 1, 0), (2, 6, 4, 0), (7, 3, 1, 5)])
me_cube_019.polygons.foreach_set('use_smooth', [True] * 6)
_uv = me_cube_019.uv_layers.new(name='UVMap')
_uv.uv.foreach_set('vector', [0.375, 0.0, 0.625, 0.0, 0.625, 0.25, 0.375, 0.25, 0.375, 0.25, 0.625, 0.25, 0.625, 0.5, 0.375, 0.5, 0.375, 0.5, 0.625, 0.5, 0.625, 0.75, 0.375, 0.75, 0.375, 0.75, 0.625, 0.75, 0.625, 1.0, 0.375, 1.0, 0.125, 0.5, 0.375, 0.5, 0.375, 0.75, 0.125, 0.75, 0.625, 0.5, 0.875, 0.5, 0.875, 0.75, 0.625, 0.75])
me_cube_019.materials.append(mat_gauroundedbody)
me_cube_019.update()
me_cube_020 = bpy.data.meshes.new('Cube.020')
me_cube_020.from_pydata([(-0.08, -0.08, -0.32), (-0.08, -0.08, 0.32), (-0.08, 0.08, -0.32), (-0.08, 0.08, 0.32), (0.08, -0.08, -0.32), (0.08, -0.08, 0.32), (0.08, 0.08, -0.32), (0.08, 0.08, 0.32)], [], [(0, 1, 3, 2), (2, 3, 7, 6), (6, 7, 5, 4), (4, 5, 1, 0), (2, 6, 4, 0), (7, 3, 1, 5)])
me_cube_020.polygons.foreach_set('use_smooth', [True] * 6)
_uv = me_cube_020.uv_layers.new(name='UVMap')
_uv.uv.foreach_set('vector', [0.375, 0.0, 0.625, 0.0, 0.625, 0.25, 0.375, 0.25, 0.375, 0.25, 0.625, 0.25, 0.625, 0.5, 0.375, 0.5, 0.375, 0.5, 0.625, 0.5, 0.625, 0.75, 0.375, 0.75, 0.375, 0.75, 0.625, 0.75, 0.625, 1.0, 0.375, 1.0, 0.125, 0.5, 0.375, 0.5, 0.375, 0.75, 0.125, 0.75, 0.625, 0.5, 0.875, 0.5, 0.875, 0.75, 0.625, 0.75])
me_cube_020.materials.append(mat_gauroundedgold)
me_cube_020.update()
me_cube_021 = bpy.data.meshes.new('Cube.021')
me_cube_021.from_pydata([(-0.08, -0.08, -0.32), (-0.08, -0.08, 0.32), (-0.08, 0.08, -0.32), (-0.08, 0.08, 0.32), (0.08, -0.08, -0.32), (0.08, -0.08, 0.32), (0.08, 0.08, -0.32), (0.08, 0.08, 0.32)], [], [(0, 1, 3, 2), (2, 3, 7, 6), (6, 7, 5, 4), (4, 5, 1, 0), (2, 6, 4, 0), (7, 3, 1, 5)])
me_cube_021.polygons.foreach_set('use_smooth', [True] * 6)
_uv = me_cube_021.uv_layers.new(name='UVMap')
_uv.uv.foreach_set('vector', [0.375, 0.0, 0.625, 0.0, 0.625, 0.25, 0.375, 0.25, 0.375, 0.25, 0.625, 0.25, 0.625, 0.5, 0.375, 0.5, 0.375, 0.5, 0.625, 0.5, 0.625, 0.75, 0.375, 0.75, 0.375, 0.75, 0.625, 0.75, 0.625, 1.0, 0.375, 1.0, 0.125, 0.5, 0.375, 0.5, 0.375, 0.75, 0.125, 0.75, 0.625, 0.5, 0.875, 0.5, 0.875, 0.75, 0.625, 0.75])
me_cube_021.materials.append(mat_gauroundedgold)
me_cube_021.update()
me_cube_022 = bpy.data.meshes.new('Cube.022')
me_cube_022.from_pydata([(-0.2, -0.22, -0.06), (-0.2, -0.22, 0.06), (-0.2, 0.22, -0.06), (-0.2, 0.22, 0.06), (0.2, -0.22, -0.06), (0.2, -0.22, 0.06), (0.2, 0.22, -0.06), (0.2, 0.22, 0.06)], [], [(0, 1, 3, 2), (2, 3, 7, 6), (6, 7, 5, 4), (4, 5, 1, 0), (2, 6, 4, 0), (7, 3, 1, 5)])
me_cube_022.polygons.foreach_set('use_smooth', [True] * 6)
_uv = me_cube_022.uv_layers.new(name='UVMap')
_uv.uv.foreach_set('vector', [0.375, 0.0, 0.625, 0.0, 0.625, 0.25, 0.375, 0.25, 0.375, 0.25, 0.625, 0.25, 0.625, 0.5, 0.375, 0.5, 0.375, 0.5, 0.625, 0.5, 0.625, 0.75, 0.375, 0.75, 0.375, 0.75, 0.625, 0.75, 0.625, 1.0, 0.375, 1.0, 0.125, 0.5, 0.375, 0.5, 0.375, 0.75, 0.125, 0.75, 0.625, 0.5, 0.875, 0.5, 0.875, 0.75, 0.625, 0.75])
me_cube_022.materials.append(mat_gauroundedfeet)
me_cube_022.update()
me_cube_023 = bpy.data.meshes.new('Cube.023')
me_cube_023.from_pydata([(-0.2, -0.22, -0.06), (-0.2, -0.22, 0.06), (-0.2, 0.22, -0.06), (-0.2, 0.22, 0.06), (0.2, -0.22, -0.06), (0.2, -0.22, 0.06), (0.2, 0.22, -0.06), (0.2, 0.22, 0.06)], [], [(0, 1, 3, 2), (2, 3, 7, 6), (6, 7, 5, 4), (4, 5, 1, 0), (2, 6, 4, 0), (7, 3, 1, 5)])
me_cube_023.polygons.foreach_set('use_smooth', [True] * 6)
_uv = me_cube_023.uv_layers.new(name='UVMap')
_uv.uv.foreach_set('vector', [0.375, 0.0, 0.625, 0.0, 0.625, 0.25, 0.375, 0.25, 0.375, 0.25, 0.625, 0.25, 0.625, 0.5, 0.375, 0.5, 0.375, 0.5, 0.625, 0.5, 0.625, 0.75, 0.375, 0.75, 0.375, 0.75, 0.625, 0.75, 0.625, 1.0, 0.375, 1.0, 0.125, 0.5, 0.375, 0.5, 0.375, 0.75, 0.125, 0.75, 0.625, 0.5, 0.875, 0.5, 0.875, 0.75, 0.625, 0.75])
me_cube_023.materials.append(mat_gauroundedfeet)
me_cube_023.update()
me_plane = bpy.data.meshes.new('Plane')
me_plane.from_pydata([(-3.0, -3.0, 0.0), (3.0, -3.0, 0.0), (-3.0, 3.0, 0.0), (3.0, 3.0, 0.0)], [], [(0, 1, 3, 2)])
_uv = me_plane.uv_layers.new(name='UVMap')
_uv.uv.foreach_set('vector', [0.0, 0.0, 1.0, 0.0, 1.0, 1.0, 0.0, 1.0])
me_plane.materials.append(mat_previewfloormaterial)
me_plane.update()
arm_gauarmaturedata = bpy.data.armatures.new('GauArmatureData')  # bones are not reproduced

# ---- objects
ob_gauarmature = bpy.data.objects.new('GauArmature', arm_gauarmaturedata)
ob_gaubodyrounded = bpy.data.objects.new('GauBodyRounded', me_cube)
ob_gaubellyrounded = bpy.data.objects.new('GauBellyRounded', me_cube_001)
ob_gauchestrounded = bpy.data.objects.new('GauChestRounded', me_cube_002)
ob_gauheadrounded = bpy.data.objects.new('GauHeadRounded', me_cube_003)
ob_gaucheeklrounded = bpy.data.objects.new('GauCheekLRounded', me_cube_004)
ob_gaucheekrrounded = bpy.data.objects.new('GauCheekRRounded', me_cube_005)
ob_gaubeaktoprounded = bpy.data.objects.new('GauBeakTopRounded', me_cube_006)
ob_gaubeakbottomrounded = bpy.data.objects.new('GauBeakBottomRounded', me_cube_007)
ob_gaueyewhitelrounded = bpy.data.objects.new('GauEyeWhiteLRounded', me_cube_008)
ob_gaupupillrounded = bpy.data.objects.new('GauPupilLRounded', me_cube_009)
ob_gaueyewhiterrounded = bpy.data.objects.new('GauEyeWhiteRRounded', me_cube_010)
ob_gaupupilrrounded = bpy.data.objects.new('GauPupilRRounded', me_cube_011)
ob_gaubrowlrounded = bpy.data.objects.new('GauBrowLRounded', me_cube_012)
ob_gaubrowrrounded = bpy.data.objects.new('GauBrowRRounded', me_cube_013)
ob_gautuftcenterrounded = bpy.data.objects.new('GauTuftCenterRounded', me_cube_014)
ob_gautuftlrounded = bpy.data.objects.new('GauTuftLRounded', me_cube_015)
ob_gautuftrrounded = bpy.data.objects.new('GauTuftRRounded', me_cube_016)
ob_gauwinglrounded = bpy.data.objects.new('GauWingLRounded', me_cube_017)
ob_gauwingrrounded = bpy.data.objects.new('GauWingRRounded', me_cube_018)
ob_gautailrounded = bpy.data.objects.new('GauTailRounded', me_cube_019)
ob_gauleglrounded = bpy.data.objects.new('GauLegLRounded', me_cube_020)
ob_gaulegrrounded = bpy.data.objects.new('GauLegRRounded', me_cube_021)
ob_gaufootlrounded = bpy.data.objects.new('GauFootLRounded', me_cube_022)
ob_gaufootrrounded = bpy.data.objects.new('GauFootRRounded', me_cube_023)
ob_previewfloor = bpy.data.objects.new('PreviewFloor', me_plane)
ob_sun = bpy.data.objects.new('Sun', light_sun)
ob_area = bpy.data.objects.new('Area', light_area)
ob_camera = bpy.data.objects.new('Camera', cam_camera)

# ---- transforms, parenting, visibility, modifiers, constraints
ob_gauarmature.location = (0.0, 0.0, 0.0)
ob_gaubodyrounded.parent = ob_gauarmature
ob_gaubodyrounded.location = (0.0, 0.02, 1.14)
_vg = ob_gaubodyrounded.vertex_groups.new(name='Spine')
_vg.add([0, 1, 2, 3, 4, 5, 6, 7], 1.0, 'REPLACE')
_m = ob_gaubodyrounded.modifiers.new('Bevel', 'BEVEL')
_m.segments = 8
_m.profile = 0.85
_m = ob_gaubodyrounded.modifiers.new('Armature', 'ARMATURE')
_m.object = ob_gauarmature
ob_gaubellyrounded.parent = ob_gauarmature
ob_gaubellyrounded.location = (0.0, -0.34, 1.05)
_vg = ob_gaubellyrounded.vertex_groups.new(name='Spine')
_vg.add([0, 1, 2, 3, 4, 5, 6, 7], 1.0, 'REPLACE')
_m = ob_gaubellyrounded.modifiers.new('Bevel', 'BEVEL')
_m.width = 0.05
_m.width_pct = 0.05
_m.segments = 6
_m.profile = 0.85
_m = ob_gaubellyrounded.modifiers.new('Armature', 'ARMATURE')
_m.object = ob_gauarmature
ob_gauchestrounded.parent = ob_gauarmature
ob_gauchestrounded.location = (0.0, -0.31, 1.5)
_vg = ob_gauchestrounded.vertex_groups.new(name='Spine')
_vg.add([0, 1, 2, 3, 4, 5, 6, 7], 1.0, 'REPLACE')
_m = ob_gauchestrounded.modifiers.new('Bevel', 'BEVEL')
_m.width = 0.04
_m.width_pct = 0.04
_m.segments = 6
_m.profile = 0.85
_m = ob_gauchestrounded.modifiers.new('Armature', 'ARMATURE')
_m.object = ob_gauarmature
ob_gauheadrounded.parent = ob_gauarmature
ob_gauheadrounded.location = (0.0, -0.04, 2.06)
_vg = ob_gauheadrounded.vertex_groups.new(name='Head')
_vg.add([0, 1, 2, 3, 4, 5, 6, 7], 1.0, 'REPLACE')
_m = ob_gauheadrounded.modifiers.new('Bevel', 'BEVEL')
_m.width = 0.09
_m.width_pct = 0.09
_m.segments = 8
_m.profile = 0.85
_m = ob_gauheadrounded.modifiers.new('Armature', 'ARMATURE')
_m.object = ob_gauarmature
ob_gaucheeklrounded.parent = ob_gauarmature
ob_gaucheeklrounded.location = (0.25, -0.32, 1.92)
ob_gaucheeklrounded.rotation_euler = (0.0, 0.0, 0.2443)
_vg = ob_gaucheeklrounded.vertex_groups.new(name='Head')
_vg.add([0, 1, 2, 3, 4, 5, 6, 7], 1.0, 'REPLACE')
_m = ob_gaucheeklrounded.modifiers.new('Bevel', 'BEVEL')
_m.width = 0.025
_m.width_pct = 0.025
_m.segments = 5
_m.profile = 0.85
_m = ob_gaucheeklrounded.modifiers.new('Armature', 'ARMATURE')
_m.object = ob_gauarmature
ob_gaucheekrrounded.parent = ob_gauarmature
ob_gaucheekrrounded.location = (-0.25, -0.32, 1.92)
ob_gaucheekrrounded.rotation_euler = (0.0, 0.0, -0.2443)
_vg = ob_gaucheekrrounded.vertex_groups.new(name='Head')
_vg.add([0, 1, 2, 3, 4, 5, 6, 7], 1.0, 'REPLACE')
_m = ob_gaucheekrrounded.modifiers.new('Bevel', 'BEVEL')
_m.width = 0.025
_m.width_pct = 0.025
_m.segments = 5
_m.profile = 0.85
_m = ob_gaucheekrrounded.modifiers.new('Armature', 'ARMATURE')
_m.object = ob_gauarmature
ob_gaubeaktoprounded.parent = ob_gauarmature
ob_gaubeaktoprounded.location = (0.0, -0.485, 1.95)
ob_gaubeaktoprounded.rotation_euler = (0.2094, 0.0, 0.0)
_vg = ob_gaubeaktoprounded.vertex_groups.new(name='Head')
_vg.add([0, 1, 2, 3, 4, 5, 6, 7], 1.0, 'REPLACE')
_m = ob_gaubeaktoprounded.modifiers.new('Bevel', 'BEVEL')
_m.width = 0.035
_m.width_pct = 0.035
_m.segments = 6
_m.profile = 0.85
_m = ob_gaubeaktoprounded.modifiers.new('Armature', 'ARMATURE')
_m.object = ob_gauarmature
ob_gaubeakbottomrounded.parent = ob_gauarmature
ob_gaubeakbottomrounded.location = (0.0, -0.45, 1.84)
ob_gaubeakbottomrounded.rotation_euler = (-0.1396, 0.0, 0.0)
_vg = ob_gaubeakbottomrounded.vertex_groups.new(name='Head')
_vg.add([0, 1, 2, 3, 4, 5, 6, 7], 1.0, 'REPLACE')
_m = ob_gaubeakbottomrounded.modifiers.new('Bevel', 'BEVEL')
_m.width = 0.024
_m.width_pct = 0.024
_m.segments = 5
_m.profile = 0.85
_m = ob_gaubeakbottomrounded.modifiers.new('Armature', 'ARMATURE')
_m.object = ob_gauarmature
ob_gaueyewhitelrounded.parent = ob_gauarmature
ob_gaueyewhitelrounded.location = (0.21, -0.445, 2.11)
_vg = ob_gaueyewhitelrounded.vertex_groups.new(name='Head')
_vg.add([0, 1, 2, 3, 4, 5, 6, 7], 1.0, 'REPLACE')
_m = ob_gaueyewhitelrounded.modifiers.new('Bevel', 'BEVEL')
_m.width = 0.022
_m.width_pct = 0.022
_m.segments = 5
_m.profile = 0.85
_m = ob_gaueyewhitelrounded.modifiers.new('Armature', 'ARMATURE')
_m.object = ob_gauarmature
ob_gaupupillrounded.parent = ob_gauarmature
ob_gaupupillrounded.location = (0.21, -0.472, 2.1)
_vg = ob_gaupupillrounded.vertex_groups.new(name='Head')
_vg.add([0, 1, 2, 3, 4, 5, 6, 7], 1.0, 'REPLACE')
_m = ob_gaupupillrounded.modifiers.new('Bevel', 'BEVEL')
_m.width = 0.012
_m.width_pct = 0.012
_m.segments = 4
_m.profile = 0.85
_m = ob_gaupupillrounded.modifiers.new('Armature', 'ARMATURE')
_m.object = ob_gauarmature
ob_gaueyewhiterrounded.parent = ob_gauarmature
ob_gaueyewhiterrounded.location = (-0.21, -0.445, 2.11)
_vg = ob_gaueyewhiterrounded.vertex_groups.new(name='Head')
_vg.add([0, 1, 2, 3, 4, 5, 6, 7], 1.0, 'REPLACE')
_m = ob_gaueyewhiterrounded.modifiers.new('Bevel', 'BEVEL')
_m.width = 0.022
_m.width_pct = 0.022
_m.segments = 5
_m.profile = 0.85
_m = ob_gaueyewhiterrounded.modifiers.new('Armature', 'ARMATURE')
_m.object = ob_gauarmature
ob_gaupupilrrounded.parent = ob_gauarmature
ob_gaupupilrrounded.location = (-0.21, -0.472, 2.1)
_vg = ob_gaupupilrrounded.vertex_groups.new(name='Head')
_vg.add([0, 1, 2, 3, 4, 5, 6, 7], 1.0, 'REPLACE')
_m = ob_gaupupilrrounded.modifiers.new('Bevel', 'BEVEL')
_m.width = 0.012
_m.width_pct = 0.012
_m.segments = 4
_m.profile = 0.85
_m = ob_gaupupilrrounded.modifiers.new('Armature', 'ARMATURE')
_m.object = ob_gauarmature
ob_gaubrowlrounded.parent = ob_gauarmature
ob_gaubrowlrounded.location = (0.22, -0.37, 2.29)
ob_gaubrowlrounded.rotation_euler = (0.0, 0.0, 0.2094)
_vg = ob_gaubrowlrounded.vertex_groups.new(name='Head')
_vg.add([0, 1, 2, 3, 4, 5, 6, 7], 1.0, 'REPLACE')
_m = ob_gaubrowlrounded.modifiers.new('Bevel', 'BEVEL')
_m.width = 0.01
_m.width_pct = 0.01
_m.segments = 3
_m.profile = 0.85
_m = ob_gaubrowlrounded.modifiers.new('Armature', 'ARMATURE')
_m.object = ob_gauarmature
ob_gaubrowrrounded.parent = ob_gauarmature
ob_gaubrowrrounded.location = (-0.22, -0.37, 2.29)
ob_gaubrowrrounded.rotation_euler = (0.0, 0.0, -0.2094)
_vg = ob_gaubrowrrounded.vertex_groups.new(name='Head')
_vg.add([0, 1, 2, 3, 4, 5, 6, 7], 1.0, 'REPLACE')
_m = ob_gaubrowrrounded.modifiers.new('Bevel', 'BEVEL')
_m.width = 0.01
_m.width_pct = 0.01
_m.segments = 3
_m.profile = 0.85
_m = ob_gaubrowrrounded.modifiers.new('Armature', 'ARMATURE')
_m.object = ob_gauarmature
ob_gautuftcenterrounded.parent = ob_gauarmature
ob_gautuftcenterrounded.location = (0.0, -0.01, 2.52)
_vg = ob_gautuftcenterrounded.vertex_groups.new(name='Head')
_vg.add([0, 1, 2, 3, 4, 5, 6, 7], 1.0, 'REPLACE')
_m = ob_gautuftcenterrounded.modifiers.new('Bevel', 'BEVEL')
_m.width = 0.015
_m.width_pct = 0.015
_m.segments = 4
_m.profile = 0.85
_m = ob_gautuftcenterrounded.modifiers.new('Armature', 'ARMATURE')
_m.object = ob_gauarmature
ob_gautuftlrounded.parent = ob_gauarmature
ob_gautuftlrounded.location = (0.09, -0.01, 2.5)
ob_gautuftlrounded.rotation_euler = (0.0, 0.1396, 0.2793)
_vg = ob_gautuftlrounded.vertex_groups.new(name='Head')
_vg.add([0, 1, 2, 3, 4, 5, 6, 7], 1.0, 'REPLACE')
_m = ob_gautuftlrounded.modifiers.new('Bevel', 'BEVEL')
_m.width = 0.012
_m.width_pct = 0.012
_m.segments = 4
_m.profile = 0.85
_m = ob_gautuftlrounded.modifiers.new('Armature', 'ARMATURE')
_m.object = ob_gauarmature
ob_gautuftrrounded.parent = ob_gauarmature
ob_gautuftrrounded.location = (-0.09, -0.01, 2.5)
ob_gautuftrrounded.rotation_euler = (0.0, -0.1396, -0.2793)
_vg = ob_gautuftrrounded.vertex_groups.new(name='Head')
_vg.add([0, 1, 2, 3, 4, 5, 6, 7], 1.0, 'REPLACE')
_m = ob_gautuftrrounded.modifiers.new('Bevel', 'BEVEL')
_m.width = 0.012
_m.width_pct = 0.012
_m.segments = 4
_m.profile = 0.85
_m = ob_gautuftrrounded.modifiers.new('Armature', 'ARMATURE')
_m.object = ob_gauarmature
ob_gauwinglrounded.parent = ob_gauarmature
ob_gauwinglrounded.location = (0.86, -0.02, 1.34)
ob_gauwinglrounded.rotation_euler = (0.0, -0.1745, 0.2618)
_vg = ob_gauwinglrounded.vertex_groups.new(name='Wing.L')
_vg.add([0, 1, 2, 3, 4, 5, 6, 7], 1.0, 'REPLACE')
_m = ob_gauwinglrounded.modifiers.new('Bevel', 'BEVEL')
_m.width = 0.04
_m.width_pct = 0.04
_m.segments = 6
_m.profile = 0.85
_m = ob_gauwinglrounded.modifiers.new('Armature', 'ARMATURE')
_m.object = ob_gauarmature
ob_gauwingrrounded.parent = ob_gauarmature
ob_gauwingrrounded.location = (-0.86, -0.02, 1.34)
ob_gauwingrrounded.rotation_euler = (0.0, 0.1745, -0.2618)
_vg = ob_gauwingrrounded.vertex_groups.new(name='Wing.R')
_vg.add([0, 1, 2, 3, 4, 5, 6, 7], 1.0, 'REPLACE')
_m = ob_gauwingrrounded.modifiers.new('Bevel', 'BEVEL')
_m.width = 0.04
_m.width_pct = 0.04
_m.segments = 6
_m.profile = 0.85
_m = ob_gauwingrrounded.modifiers.new('Armature', 'ARMATURE')
_m.object = ob_gauarmature
ob_gautailrounded.parent = ob_gauarmature
ob_gautailrounded.location = (0.0, 0.42, 1.02)
ob_gautailrounded.rotation_euler = (-0.2094, 0.0, 0.0)
_vg = ob_gautailrounded.vertex_groups.new(name='Spine')
_vg.add([0, 1, 2, 3, 4, 5, 6, 7], 1.0, 'REPLACE')
_m = ob_gautailrounded.modifiers.new('Bevel', 'BEVEL')
_m.width = 0.04
_m.width_pct = 0.04
_m.segments = 5
_m.profile = 0.85
_m = ob_gautailrounded.modifiers.new('Armature', 'ARMATURE')
_m.object = ob_gauarmature
ob_gauleglrounded.parent = ob_gauarmature
ob_gauleglrounded.location = (0.28, 0.0, 0.36)
_vg = ob_gauleglrounded.vertex_groups.new(name='Leg.L')
_vg.add([0, 1, 2, 3, 4, 5, 6, 7], 1.0, 'REPLACE')
_m = ob_gauleglrounded.modifiers.new('Bevel', 'BEVEL')
_m.width = 0.02
_m.width_pct = 0.02
_m.segments = 4
_m.profile = 0.85
_m = ob_gauleglrounded.modifiers.new('Armature', 'ARMATURE')
_m.object = ob_gauarmature
ob_gaulegrrounded.parent = ob_gauarmature
ob_gaulegrrounded.location = (-0.28, 0.0, 0.36)
_vg = ob_gaulegrrounded.vertex_groups.new(name='Leg.R')
_vg.add([0, 1, 2, 3, 4, 5, 6, 7], 1.0, 'REPLACE')
_m = ob_gaulegrrounded.modifiers.new('Bevel', 'BEVEL')
_m.width = 0.02
_m.width_pct = 0.02
_m.segments = 4
_m.profile = 0.85
_m = ob_gaulegrrounded.modifiers.new('Armature', 'ARMATURE')
_m.object = ob_gauarmature
ob_gaufootlrounded.parent = ob_gauarmature
ob_gaufootlrounded.location = (0.28, -0.08, 0.05)
_vg = ob_gaufootlrounded.vertex_groups.new(name='Leg.L')
_vg.add([0, 1, 2, 3, 4, 5, 6, 7], 1.0, 'REPLACE')
_m = ob_gaufootlrounded.modifiers.new('Bevel', 'BEVEL')
_m.width = 0.026
_m.width_pct = 0.026
_m.segments = 5
_m.profile = 0.85
_m = ob_gaufootlrounded.modifiers.new('Armature', 'ARMATURE')
_m.object = ob_gauarmature
ob_gaufootrrounded.parent = ob_gauarmature
ob_gaufootrrounded.location = (-0.28, -0.08, 0.05)
_vg = ob_gaufootrrounded.vertex_groups.new(name='Leg.R')
_vg.add([0, 1, 2, 3, 4, 5, 6, 7], 1.0, 'REPLACE')
_m = ob_gaufootrrounded.modifiers.new('Bevel', 'BEVEL')
_m.width = 0.026
_m.width_pct = 0.026
_m.segments = 5
_m.profile = 0.85
_m = ob_gaufootrrounded.modifiers.new('Armature', 'ARMATURE')
_m.object = ob_gauarmature
ob_previewfloor.location = (0.0, 0.0, -0.02)
ob_sun.location = (2.6, -2.2, 4.8)
ob_sun.rotation_euler = (0.6632, 0.0, 0.5934)
ob_area.location = (-2.0, -3.2, 2.6)
ob_area.rotation_euler = (1.082, 0.0, -0.4363)
ob_camera.location = (0.38, -6.0, 2.48)
ob_camera.rotation_euler = (1.292, 0.0, 0.05236)

# ---- collection membership
col_collection.objects.link(ob_gauarmature)
col_collection.objects.link(ob_gaubodyrounded)
col_collection.objects.link(ob_gaubellyrounded)
col_collection.objects.link(ob_gauchestrounded)
col_collection.objects.link(ob_gauheadrounded)
col_collection.objects.link(ob_gaucheeklrounded)
col_collection.objects.link(ob_gaucheekrrounded)
col_collection.objects.link(ob_gaubeaktoprounded)
col_collection.objects.link(ob_gaubeakbottomrounded)
col_collection.objects.link(ob_gaueyewhitelrounded)
col_collection.objects.link(ob_gaupupillrounded)
col_collection.objects.link(ob_gaueyewhiterrounded)
col_collection.objects.link(ob_gaupupilrrounded)
col_collection.objects.link(ob_gaubrowlrounded)
col_collection.objects.link(ob_gaubrowrrounded)
col_collection.objects.link(ob_gautuftcenterrounded)
col_collection.objects.link(ob_gautuftlrounded)
col_collection.objects.link(ob_gautuftrrounded)
col_collection.objects.link(ob_gauwinglrounded)
col_collection.objects.link(ob_gauwingrrounded)
col_collection.objects.link(ob_gautailrounded)
col_collection.objects.link(ob_gauleglrounded)
col_collection.objects.link(ob_gaulegrrounded)
col_collection.objects.link(ob_gaufootlrounded)
col_collection.objects.link(ob_gaufootrrounded)
col_collection.objects.link(ob_previewfloor)
col_collection.objects.link(ob_sun)
col_collection.objects.link(ob_area)
col_collection.objects.link(ob_camera)

# ---- scene / render settings (as saved in the file)
scene.camera = ob_camera
scene.frame_start = 1; scene.frame_end = 32; scene.frame_set(32)
scene.render.engine = 'BLENDER_EEVEE_NEXT'
scene.render.resolution_x = 1024
scene.render.resolution_y = 1024
scene.view_settings.view_transform = 'Standard'
bpy.context.view_layer.update()
